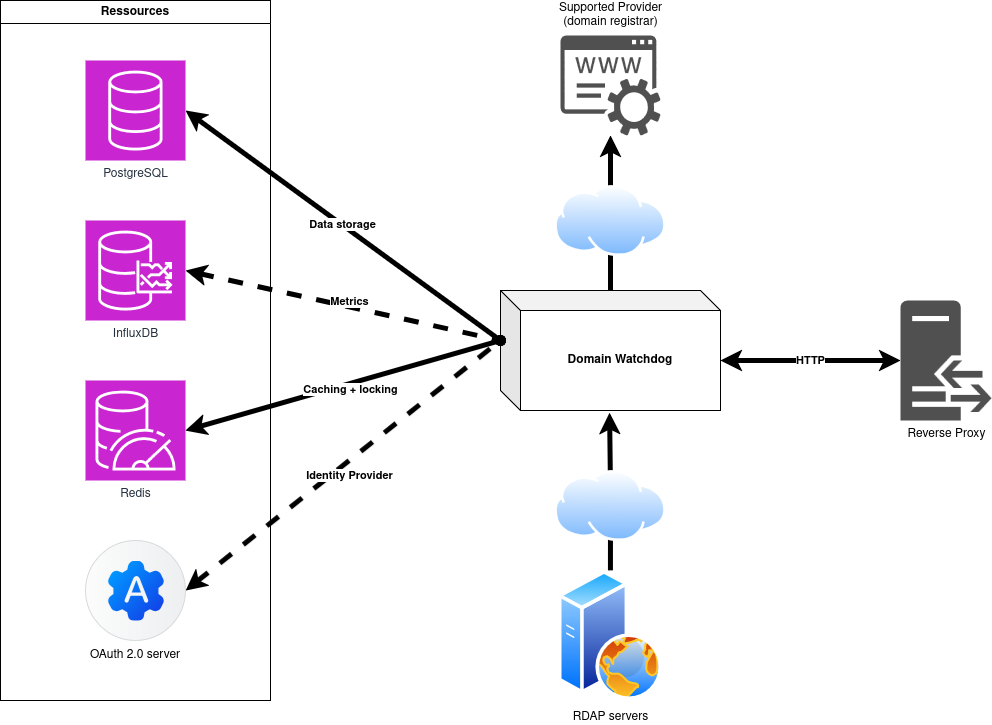

The diagram above was exported from draw.io. Its source (the exported page's mxGraphModel, read from the mxfile embedded in the PNG):
<mxGraphModel dx="2185" dy="871" grid="1" gridSize="10" guides="1" tooltips="1" connect="1" arrows="1" fold="1" page="1" pageScale="1" pageWidth="827" pageHeight="1169" math="0" shadow="0">
  <root>
    <mxCell id="0" />
    <mxCell id="1" parent="0" />
    <mxCell id="Ft3-Y1KU5wOQtILqK7O7-42" style="edgeStyle=orthogonalEdgeStyle;rounded=0;orthogonalLoop=1;jettySize=auto;html=1;strokeWidth=5;" edge="1" parent="1" source="Ft3-Y1KU5wOQtILqK7O7-1" target="Ft3-Y1KU5wOQtILqK7O7-41">
      <mxGeometry relative="1" as="geometry" />
    </mxCell>
    <mxCell id="Ft3-Y1KU5wOQtILqK7O7-1" value="&lt;b&gt;Domain Watchdog&lt;/b&gt;" style="shape=cube;whiteSpace=wrap;html=1;boundedLbl=1;backgroundOutline=1;darkOpacity=0.05;darkOpacity2=0.1;" vertex="1" parent="1">
      <mxGeometry x="230" y="420" width="220" height="120" as="geometry" />
    </mxCell>
    <mxCell id="Ft3-Y1KU5wOQtILqK7O7-19" value="Ressources" style="swimlane;whiteSpace=wrap;html=1;" vertex="1" parent="1">
      <mxGeometry x="-270" y="130" width="270" height="700" as="geometry">
        <mxRectangle x="-270" y="130" width="100" height="30" as="alternateBounds" />
      </mxGeometry>
    </mxCell>
    <mxCell id="Ft3-Y1KU5wOQtILqK7O7-13" value="PostgreSQL" style="sketch=0;points=[[0,0,0],[0.25,0,0],[0.5,0,0],[0.75,0,0],[1,0,0],[0,1,0],[0.25,1,0],[0.5,1,0],[0.75,1,0],[1,1,0],[0,0.25,0],[0,0.5,0],[0,0.75,0],[1,0.25,0],[1,0.5,0],[1,0.75,0]];outlineConnect=0;fontColor=#232F3E;fillColor=#C925D1;strokeColor=#ffffff;dashed=0;verticalLabelPosition=bottom;verticalAlign=top;align=center;html=1;fontSize=12;fontStyle=0;aspect=fixed;shape=mxgraph.aws4.resourceIcon;resIcon=mxgraph.aws4.database;" vertex="1" parent="Ft3-Y1KU5wOQtILqK7O7-19">
      <mxGeometry x="85" y="60" width="100" height="100" as="geometry" />
    </mxCell>
    <mxCell id="Ft3-Y1KU5wOQtILqK7O7-11" value="InfluxDB" style="sketch=0;points=[[0,0,0],[0.25,0,0],[0.5,0,0],[0.75,0,0],[1,0,0],[0,1,0],[0.25,1,0],[0.5,1,0],[0.75,1,0],[1,1,0],[0,0.25,0],[0,0.5,0],[0,0.75,0],[1,0.25,0],[1,0.5,0],[1,0.75,0]];outlineConnect=0;fontColor=#232F3E;fillColor=#C925D1;strokeColor=#ffffff;dashed=0;verticalLabelPosition=bottom;verticalAlign=top;align=center;html=1;fontSize=12;fontStyle=0;aspect=fixed;shape=mxgraph.aws4.resourceIcon;resIcon=mxgraph.aws4.timestream;" vertex="1" parent="Ft3-Y1KU5wOQtILqK7O7-19">
      <mxGeometry x="85" y="220" width="100" height="100" as="geometry" />
    </mxCell>
    <mxCell id="Ft3-Y1KU5wOQtILqK7O7-12" value="Redis" style="sketch=0;points=[[0,0,0],[0.25,0,0],[0.5,0,0],[0.75,0,0],[1,0,0],[0,1,0],[0.25,1,0],[0.5,1,0],[0.75,1,0],[1,1,0],[0,0.25,0],[0,0.5,0],[0,0.75,0],[1,0.25,0],[1,0.5,0],[1,0.75,0]];outlineConnect=0;fontColor=#232F3E;fillColor=#C925D1;strokeColor=#ffffff;dashed=0;verticalLabelPosition=bottom;verticalAlign=top;align=center;html=1;fontSize=12;fontStyle=0;aspect=fixed;shape=mxgraph.aws4.resourceIcon;resIcon=mxgraph.aws4.memorydb_for_redis;" vertex="1" parent="Ft3-Y1KU5wOQtILqK7O7-19">
      <mxGeometry x="85" y="380" width="100" height="100" as="geometry" />
    </mxCell>
    <mxCell id="Ft3-Y1KU5wOQtILqK7O7-46" value="OAuth 2.0 server" style="shape=mxgraph.sap.icon;labelPosition=center;verticalLabelPosition=bottom;align=center;verticalAlign=top;strokeWidth=1;strokeColor=#D5DADD;fillColor=#EDEFF0;gradientColor=#FCFCFC;gradientDirection=west;aspect=fixed;SAPIcon=OAuth_20" vertex="1" parent="Ft3-Y1KU5wOQtILqK7O7-19">
      <mxGeometry x="85" y="540" width="100" height="100" as="geometry" />
    </mxCell>
    <mxCell id="Ft3-Y1KU5wOQtILqK7O7-20" value="" style="endArrow=oval;startArrow=classic;html=1;rounded=0;exitX=1;exitY=0.5;exitDx=0;exitDy=0;exitPerimeter=0;entryX=0;entryY=0;entryDx=0;entryDy=50.00000000000001;entryPerimeter=0;shadow=0;shape=filledEdge;strokeWidth=5;endFill=0;fontStyle=1" edge="1" parent="1" source="Ft3-Y1KU5wOQtILqK7O7-13" target="Ft3-Y1KU5wOQtILqK7O7-1">
      <mxGeometry width="50" height="50" relative="1" as="geometry">
        <mxPoint x="370" y="500" as="sourcePoint" />
        <mxPoint x="420" y="450" as="targetPoint" />
      </mxGeometry>
    </mxCell>
    <mxCell id="Ft3-Y1KU5wOQtILqK7O7-25" value="&lt;b&gt;Data storage&lt;/b&gt;" style="edgeLabel;html=1;align=center;verticalAlign=middle;resizable=0;points=[];" vertex="1" connectable="0" parent="Ft3-Y1KU5wOQtILqK7O7-20">
      <mxGeometry x="-0.0064" relative="1" as="geometry">
        <mxPoint as="offset" />
      </mxGeometry>
    </mxCell>
    <mxCell id="Ft3-Y1KU5wOQtILqK7O7-23" value="" style="endArrow=oval;startArrow=classic;html=1;rounded=0;exitX=1;exitY=0.5;exitDx=0;exitDy=0;exitPerimeter=0;entryX=0;entryY=0;entryDx=0;entryDy=50.00000000000001;entryPerimeter=0;shadow=0;shape=filledEdge;strokeWidth=5;endFill=0;dashed=1;" edge="1" parent="1" source="Ft3-Y1KU5wOQtILqK7O7-11" target="Ft3-Y1KU5wOQtILqK7O7-1">
      <mxGeometry width="50" height="50" relative="1" as="geometry">
        <mxPoint x="90" y="370" as="sourcePoint" />
        <mxPoint x="295" y="515" as="targetPoint" />
      </mxGeometry>
    </mxCell>
    <mxCell id="Ft3-Y1KU5wOQtILqK7O7-26" value="&lt;b&gt;Metrics&lt;/b&gt;" style="edgeLabel;html=1;align=center;verticalAlign=middle;resizable=0;points=[];" vertex="1" connectable="0" parent="Ft3-Y1KU5wOQtILqK7O7-23">
      <mxGeometry x="-0.1531" y="-1" relative="1" as="geometry">
        <mxPoint x="31" as="offset" />
      </mxGeometry>
    </mxCell>
    <mxCell id="Ft3-Y1KU5wOQtILqK7O7-24" value="" style="endArrow=oval;startArrow=classic;html=1;rounded=0;exitX=1;exitY=0.5;exitDx=0;exitDy=0;exitPerimeter=0;entryX=0;entryY=0;entryDx=0;entryDy=50.00000000000001;entryPerimeter=0;shadow=0;shape=filledEdge;strokeWidth=5;endFill=0;" edge="1" parent="1" source="Ft3-Y1KU5wOQtILqK7O7-12" target="Ft3-Y1KU5wOQtILqK7O7-1">
      <mxGeometry width="50" height="50" relative="1" as="geometry">
        <mxPoint x="50" y="440" as="sourcePoint" />
        <mxPoint x="255" y="585" as="targetPoint" />
      </mxGeometry>
    </mxCell>
    <mxCell id="Ft3-Y1KU5wOQtILqK7O7-28" value="&lt;b&gt;Caching + locking&lt;/b&gt;" style="edgeLabel;html=1;align=center;verticalAlign=middle;resizable=0;points=[];" vertex="1" connectable="0" parent="Ft3-Y1KU5wOQtILqK7O7-24">
      <mxGeometry x="-0.0669" y="4" relative="1" as="geometry">
        <mxPoint x="19" y="4" as="offset" />
      </mxGeometry>
    </mxCell>
    <mxCell id="Ft3-Y1KU5wOQtILqK7O7-34" value="RDAP servers" style="image;aspect=fixed;perimeter=ellipsePerimeter;html=1;align=center;shadow=0;dashed=0;spacingTop=3;image=img/lib/active_directory/web_server.svg;" vertex="1" parent="1">
      <mxGeometry x="288" y="700" width="104" height="130" as="geometry" />
    </mxCell>
    <mxCell id="Ft3-Y1KU5wOQtILqK7O7-38" style="edgeStyle=orthogonalEdgeStyle;rounded=0;orthogonalLoop=1;jettySize=auto;html=1;entryX=0.496;entryY=1.019;entryDx=0;entryDy=0;entryPerimeter=0;strokeWidth=5;" edge="1" parent="1" source="Ft3-Y1KU5wOQtILqK7O7-34" target="Ft3-Y1KU5wOQtILqK7O7-1">
      <mxGeometry relative="1" as="geometry" />
    </mxCell>
    <mxCell id="Ft3-Y1KU5wOQtILqK7O7-39" value="" style="image;aspect=fixed;perimeter=ellipsePerimeter;html=1;align=center;shadow=0;dashed=0;spacingTop=3;image=img/lib/active_directory/internet_cloud.svg;" vertex="1" parent="1">
      <mxGeometry x="283.65" y="600" width="112.7" height="71" as="geometry" />
    </mxCell>
    <mxCell id="Ft3-Y1KU5wOQtILqK7O7-41" value="&lt;div&gt;&lt;br&gt;&lt;/div&gt;&lt;div&gt;&lt;br&gt;&lt;/div&gt;" style="sketch=0;pointerEvents=1;shadow=0;dashed=0;html=1;strokeColor=none;fillColor=#505050;labelPosition=center;verticalLabelPosition=bottom;verticalAlign=top;outlineConnect=0;align=center;shape=mxgraph.office.services.registrar_service;" vertex="1" parent="1">
      <mxGeometry x="290" y="165" width="100" height="100" as="geometry" />
    </mxCell>
    <mxCell id="Ft3-Y1KU5wOQtILqK7O7-43" value="Supported Provider (domain registrar)" style="text;html=1;whiteSpace=wrap;strokeColor=none;fillColor=none;align=center;verticalAlign=middle;rounded=0;fontStyle=0" vertex="1" parent="1">
      <mxGeometry x="272.5" y="130" width="135" height="30" as="geometry" />
    </mxCell>
    <mxCell id="Ft3-Y1KU5wOQtILqK7O7-44" value="" style="image;aspect=fixed;perimeter=ellipsePerimeter;html=1;align=center;shadow=0;dashed=0;spacingTop=3;image=img/lib/active_directory/internet_cloud.svg;" vertex="1" parent="1">
      <mxGeometry x="283.65" y="315" width="112.7" height="71" as="geometry" />
    </mxCell>
    <mxCell id="Ft3-Y1KU5wOQtILqK7O7-47" value="" style="endArrow=oval;startArrow=classic;html=1;rounded=0;exitX=1;exitY=0.5;exitDx=0;exitDy=0;exitPerimeter=0;entryX=0;entryY=0;entryDx=0;entryDy=50.00000000000001;entryPerimeter=0;shadow=0;shape=filledEdge;strokeWidth=5;endFill=0;dashed=1;" edge="1" parent="1" source="Ft3-Y1KU5wOQtILqK7O7-46" target="Ft3-Y1KU5wOQtILqK7O7-1">
      <mxGeometry width="50" height="50" relative="1" as="geometry">
        <mxPoint x="10" y="660" as="sourcePoint" />
        <mxPoint x="295" y="490" as="targetPoint" />
      </mxGeometry>
    </mxCell>
    <mxCell id="Ft3-Y1KU5wOQtILqK7O7-48" value="&lt;b&gt;Identity Provider&lt;/b&gt;" style="edgeLabel;html=1;align=center;verticalAlign=middle;resizable=0;points=[];" vertex="1" connectable="0" parent="Ft3-Y1KU5wOQtILqK7O7-47">
      <mxGeometry x="-0.0669" y="4" relative="1" as="geometry">
        <mxPoint x="19" y="4" as="offset" />
      </mxGeometry>
    </mxCell>
    <mxCell id="Ft3-Y1KU5wOQtILqK7O7-49" value="Reverse Proxy" style="sketch=0;pointerEvents=1;shadow=0;dashed=0;html=1;strokeColor=none;fillColor=#505050;labelPosition=center;verticalLabelPosition=bottom;verticalAlign=top;outlineConnect=0;align=center;shape=mxgraph.office.servers.reverse_proxy;" vertex="1" parent="1">
      <mxGeometry x="630" y="430" width="91" height="120" as="geometry" />
    </mxCell>
    <mxCell id="Ft3-Y1KU5wOQtILqK7O7-50" value="" style="endArrow=classic;startArrow=classic;html=1;rounded=0;shadow=0;shape=filledEdge;strokeWidth=5;endFill=1;fontStyle=1" edge="1" parent="1" target="Ft3-Y1KU5wOQtILqK7O7-49">
      <mxGeometry width="50" height="50" relative="1" as="geometry">
        <mxPoint x="450" y="490" as="sourcePoint" />
        <mxPoint x="580" y="480" as="targetPoint" />
      </mxGeometry>
    </mxCell>
    <mxCell id="Ft3-Y1KU5wOQtILqK7O7-51" value="&lt;b&gt;HTTP&lt;/b&gt;" style="edgeLabel;html=1;align=center;verticalAlign=middle;resizable=0;points=[];" vertex="1" connectable="0" parent="Ft3-Y1KU5wOQtILqK7O7-50">
      <mxGeometry x="-0.0064" relative="1" as="geometry">
        <mxPoint as="offset" />
      </mxGeometry>
    </mxCell>
  </root>
</mxGraphModel>